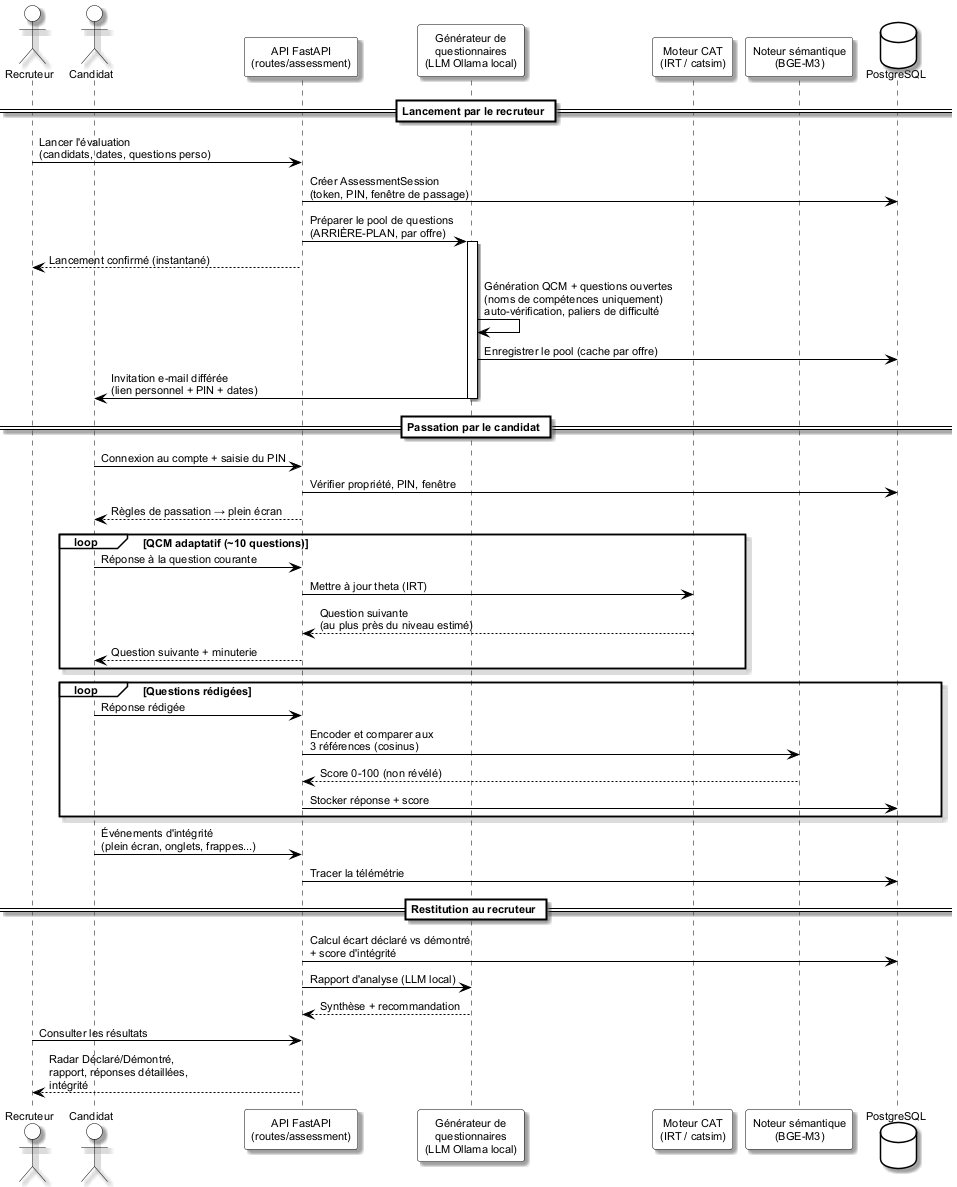

The diagram above was rendered by PlantUML. Its source (embedded in the PNG):
@startuml sequence_evaluation
!pragma layout smetana
' Diagramme de séquence — parcours d'évaluation technique
' Style : StarUML (boîtes blanches, bordures noires, ombres, Arial)
skinparam shadowing true
skinparam defaultFontName Arial
skinparam defaultFontSize 11
skinparam sequence {
  ArrowColor Black
  ActorBorderColor Black
  ActorBackgroundColor White
  LifeLineBorderColor Black
  LifeLineBackgroundColor White
  ParticipantBorderColor Black
  ParticipantBackgroundColor White
  ParticipantFontColor Black
  GroupBorderColor Black
  GroupBackgroundColor White
  DividerBorderColor Black
  DividerBackgroundColor White
}
skinparam database {
  BackgroundColor White
  BorderColor Black
}

actor Recruteur as R
actor Candidat as C
participant "API FastAPI\n(routes/assessment)" as A
participant "Générateur de\nquestionnaires\n(LLM Ollama local)" as G
participant "Moteur CAT\n(IRT / catsim)" as CAT
participant "Noteur sémantique\n(BGE-M3)" as S
database "PostgreSQL" as DB

== Lancement par le recruteur ==
R -> A : Lancer l'évaluation\n(candidats, dates, questions perso)
A -> DB : Créer AssessmentSession\n(token, PIN, fenêtre de passage)
A -> G : Préparer le pool de questions\n(ARRIÈRE-PLAN, par offre)
activate G
A --> R : Lancement confirmé (instantané)
G -> G : Génération QCM + questions ouvertes\n(noms de compétences uniquement)\nauto-vérification, paliers de difficulté
G -> DB : Enregistrer le pool (cache par offre)
G -> C : Invitation e-mail différée\n(lien personnel + PIN + dates)
deactivate G

== Passation par le candidat ==
C -> A : Connexion au compte + saisie du PIN
A -> DB : Vérifier propriété, PIN, fenêtre
A --> C : Règles de passation → plein écran
loop QCM adaptatif (~10 questions)
  C -> A : Réponse à la question courante
  A -> CAT : Mettre à jour theta (IRT)
  CAT --> A : Question suivante\n(au plus près du niveau estimé)
  A --> C : Question suivante + minuterie
end
loop Questions rédigées
  C -> A : Réponse rédigée
  A -> S : Encoder et comparer aux\n3 références (cosinus)
  S --> A : Score 0-100 (non révélé)
  A -> DB : Stocker réponse + score
end
C -> A : Événements d'intégrité\n(plein écran, onglets, frappes...)
A -> DB : Tracer la télémétrie

== Restitution au recruteur ==
A -> DB : Calcul écart déclaré vs démontré\n+ score d'intégrité
A -> G : Rapport d'analyse (LLM local)
G --> A : Synthèse + recommandation
R -> A : Consulter les résultats
A --> R : Radar Déclaré/Démontré,\nrapport, réponses détaillées,\nintégrité
@enduml